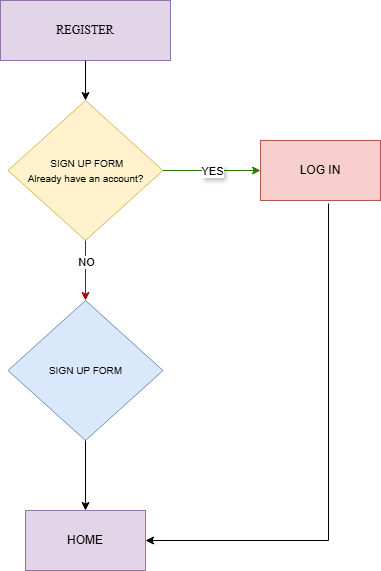

The diagram above was exported from draw.io. Its source (the exported page's mxGraphModel, read from the mxfile embedded in the PNG):
<mxGraphModel dx="1687" dy="908" grid="1" gridSize="15" guides="1" tooltips="1" connect="1" arrows="1" fold="1" page="1" pageScale="1" pageWidth="850" pageHeight="1100" background="#ffffff" math="0" shadow="0">
  <root>
    <mxCell id="0" />
    <mxCell id="1" parent="0" />
    <mxCell id="uRBLKi_eUzEt85pEHTym-1" value="&lt;font face=&quot;Times New Roman&quot;&gt;REGISTER&lt;/font&gt;" style="rounded=0;whiteSpace=wrap;html=1;fillColor=#e1d5e7;strokeColor=#9673a6;fontStyle=0" vertex="1" parent="1">
      <mxGeometry x="320" y="10" width="170" height="60" as="geometry" />
    </mxCell>
    <mxCell id="uRBLKi_eUzEt85pEHTym-2" value="&lt;font style=&quot;font-size: 10px;&quot;&gt;&amp;nbsp;SIGN UP FORM&lt;br&gt;Already have an account?&lt;/font&gt;" style="rhombus;whiteSpace=wrap;html=1;fillColor=#fff2cc;strokeColor=#d6b656;fontStyle=0" vertex="1" parent="1">
      <mxGeometry x="327.5" y="110" width="155" height="140" as="geometry" />
    </mxCell>
    <mxCell id="uRBLKi_eUzEt85pEHTym-3" value="HOME" style="rounded=0;whiteSpace=wrap;html=1;direction=west;fillColor=#e1d5e7;strokeColor=#9673a6;fontStyle=0" vertex="1" parent="1">
      <mxGeometry x="345" y="520" width="120" height="60" as="geometry" />
    </mxCell>
    <mxCell id="uRBLKi_eUzEt85pEHTym-4" value="" style="endArrow=classic;html=1;rounded=0;exitX=0.5;exitY=1;exitDx=0;exitDy=0;fontStyle=0" edge="1" parent="1" source="uRBLKi_eUzEt85pEHTym-1" target="uRBLKi_eUzEt85pEHTym-2">
      <mxGeometry width="50" height="50" relative="1" as="geometry">
        <mxPoint x="410" y="350" as="sourcePoint" />
        <mxPoint x="460" y="300" as="targetPoint" />
      </mxGeometry>
    </mxCell>
    <mxCell id="uRBLKi_eUzEt85pEHTym-5" value="" style="endArrow=classic;html=1;rounded=0;exitX=0.5;exitY=1;exitDx=0;exitDy=0;fontStyle=0;fillColor=#e51400;strokeColor=#B20000;entryX=0.5;entryY=0;entryDx=0;entryDy=0;" edge="1" parent="1" source="uRBLKi_eUzEt85pEHTym-2" target="uRBLKi_eUzEt85pEHTym-30">
      <mxGeometry width="50" height="50" relative="1" as="geometry">
        <mxPoint x="410" y="350" as="sourcePoint" />
        <mxPoint x="403" y="310" as="targetPoint" />
      </mxGeometry>
    </mxCell>
    <mxCell id="uRBLKi_eUzEt85pEHTym-7" value="NO" style="edgeLabel;html=1;align=center;verticalAlign=middle;resizable=0;points=[];fontStyle=0" vertex="1" connectable="0" parent="uRBLKi_eUzEt85pEHTym-5">
      <mxGeometry x="-0.2991" y="3" relative="1" as="geometry">
        <mxPoint x="-3" as="offset" />
      </mxGeometry>
    </mxCell>
    <mxCell id="uRBLKi_eUzEt85pEHTym-30" value="&lt;span style=&quot;font-size: 10px;&quot;&gt;SIGN UP FORM&lt;/span&gt;" style="rhombus;whiteSpace=wrap;html=1;fillColor=#dae8fc;strokeColor=#6c8ebf;fontStyle=0" vertex="1" parent="1">
      <mxGeometry x="327.5" y="310" width="155" height="140" as="geometry" />
    </mxCell>
    <mxCell id="uRBLKi_eUzEt85pEHTym-31" value="" style="endArrow=classic;html=1;rounded=0;exitX=0.5;exitY=1;exitDx=0;exitDy=0;entryX=0.5;entryY=1;entryDx=0;entryDy=0;fontStyle=0" edge="1" parent="1" source="uRBLKi_eUzEt85pEHTym-30" target="uRBLKi_eUzEt85pEHTym-3">
      <mxGeometry width="50" height="50" relative="1" as="geometry">
        <mxPoint x="410" y="400" as="sourcePoint" />
        <mxPoint x="460" y="350" as="targetPoint" />
      </mxGeometry>
    </mxCell>
    <mxCell id="uRBLKi_eUzEt85pEHTym-32" value="LOG IN" style="rounded=0;whiteSpace=wrap;html=1;fillColor=#f8cecc;strokeColor=#b85450;fontStyle=0" vertex="1" parent="1">
      <mxGeometry x="580" y="150" width="120" height="60" as="geometry" />
    </mxCell>
    <mxCell id="uRBLKi_eUzEt85pEHTym-33" value="" style="endArrow=classic;html=1;rounded=0;exitX=1;exitY=0.5;exitDx=0;exitDy=0;entryX=0;entryY=0.5;entryDx=0;entryDy=0;fontStyle=0;fillColor=#60a917;strokeColor=#2D7600;" edge="1" parent="1" source="uRBLKi_eUzEt85pEHTym-2" target="uRBLKi_eUzEt85pEHTym-32">
      <mxGeometry width="50" height="50" relative="1" as="geometry">
        <mxPoint x="410" y="400" as="sourcePoint" />
        <mxPoint x="460" y="350" as="targetPoint" />
        <Array as="points">
          <mxPoint x="530" y="180" />
        </Array>
      </mxGeometry>
    </mxCell>
    <mxCell id="uRBLKi_eUzEt85pEHTym-34" value="YES" style="edgeLabel;html=1;align=center;verticalAlign=middle;resizable=0;points=[];fontStyle=0;textShadow=1;" vertex="1" connectable="0" parent="uRBLKi_eUzEt85pEHTym-33">
      <mxGeometry x="0.06" y="-2" relative="1" as="geometry">
        <mxPoint x="-3" y="-2" as="offset" />
      </mxGeometry>
    </mxCell>
    <mxCell id="uRBLKi_eUzEt85pEHTym-35" value="" style="endArrow=classic;html=1;rounded=0;exitX=0.567;exitY=1.05;exitDx=0;exitDy=0;exitPerimeter=0;entryX=0;entryY=0.5;entryDx=0;entryDy=0;fontStyle=0" edge="1" parent="1" source="uRBLKi_eUzEt85pEHTym-32" target="uRBLKi_eUzEt85pEHTym-3">
      <mxGeometry width="50" height="50" relative="1" as="geometry">
        <mxPoint x="410" y="400" as="sourcePoint" />
        <mxPoint x="460" y="350" as="targetPoint" />
        <Array as="points">
          <mxPoint x="648" y="550" />
        </Array>
      </mxGeometry>
    </mxCell>
  </root>
</mxGraphModel>